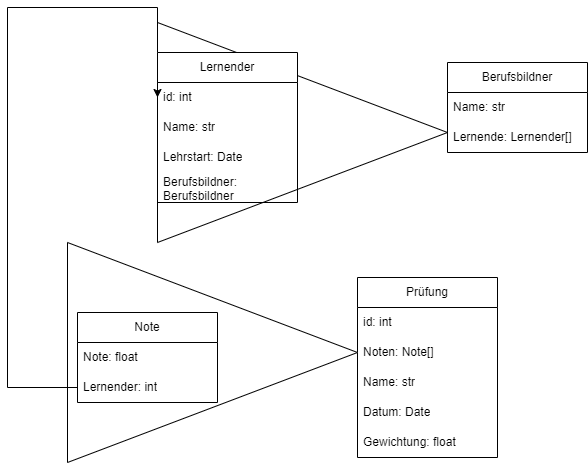

The diagram above was exported from draw.io. Its source (the exported page's mxGraphModel, read from the mxfile embedded in the PNG):
<mxGraphModel dx="739" dy="404" grid="1" gridSize="10" guides="1" tooltips="1" connect="1" arrows="1" fold="1" page="1" pageScale="1" pageWidth="827" pageHeight="1169" math="0" shadow="0">
  <root>
    <mxCell id="0" />
    <mxCell id="1" parent="0" />
    <mxCell id="yvd41NjQFhZ0YwByuSDa-1" value="" style="triangle;whiteSpace=wrap;html=1;rotation=0;" vertex="1" parent="1">
      <mxGeometry x="190" y="120" width="290" height="220" as="geometry" />
    </mxCell>
    <mxCell id="_qujRmSOiFGO-WODLYsL-16" value="Berufsbildner" style="swimlane;fontStyle=0;childLayout=stackLayout;horizontal=1;startSize=30;horizontalStack=0;resizeParent=1;resizeParentMax=0;resizeLast=0;collapsible=1;marginBottom=0;whiteSpace=wrap;html=1;" parent="1" vertex="1">
      <mxGeometry x="480" y="160" width="140" height="90" as="geometry" />
    </mxCell>
    <mxCell id="_qujRmSOiFGO-WODLYsL-18" value="Name: str" style="text;strokeColor=none;fillColor=none;align=left;verticalAlign=middle;spacingLeft=4;spacingRight=4;overflow=hidden;points=[[0,0.5],[1,0.5]];portConstraint=eastwest;rotatable=0;whiteSpace=wrap;html=1;" parent="_qujRmSOiFGO-WODLYsL-16" vertex="1">
      <mxGeometry y="30" width="140" height="30" as="geometry" />
    </mxCell>
    <mxCell id="yvd41NjQFhZ0YwByuSDa-9" value="&lt;div&gt;Lernende:&amp;nbsp;&lt;span style=&quot;background-color: transparent; color: light-dark(rgb(0, 0, 0), rgb(255, 255, 255));&quot;&gt;Lernender&lt;/span&gt;&lt;span style=&quot;background-color: transparent; color: light-dark(rgb(0, 0, 0), rgb(255, 255, 255));&quot;&gt;[]&lt;/span&gt;&lt;/div&gt;" style="text;strokeColor=none;fillColor=none;align=left;verticalAlign=middle;spacingLeft=4;spacingRight=4;overflow=hidden;points=[[0,0.5],[1,0.5]];portConstraint=eastwest;rotatable=0;whiteSpace=wrap;html=1;" vertex="1" parent="_qujRmSOiFGO-WODLYsL-16">
      <mxGeometry y="60" width="140" height="30" as="geometry" />
    </mxCell>
    <mxCell id="_qujRmSOiFGO-WODLYsL-21" value="Prüfung" style="swimlane;fontStyle=0;childLayout=stackLayout;horizontal=1;startSize=30;horizontalStack=0;resizeParent=1;resizeParentMax=0;resizeLast=0;collapsible=1;marginBottom=0;whiteSpace=wrap;html=1;" parent="1" vertex="1">
      <mxGeometry x="390" y="375" width="140" height="180" as="geometry" />
    </mxCell>
    <mxCell id="_qujRmSOiFGO-WODLYsL-22" value="id: int" style="text;strokeColor=none;fillColor=none;align=left;verticalAlign=middle;spacingLeft=4;spacingRight=4;overflow=hidden;points=[[0,0.5],[1,0.5]];portConstraint=eastwest;rotatable=0;whiteSpace=wrap;html=1;" parent="_qujRmSOiFGO-WODLYsL-21" vertex="1">
      <mxGeometry y="30" width="140" height="30" as="geometry" />
    </mxCell>
    <mxCell id="_qujRmSOiFGO-WODLYsL-23" value="Noten: Note[]" style="text;strokeColor=none;fillColor=none;align=left;verticalAlign=middle;spacingLeft=4;spacingRight=4;overflow=hidden;points=[[0,0.5],[1,0.5]];portConstraint=eastwest;rotatable=0;whiteSpace=wrap;html=1;" parent="_qujRmSOiFGO-WODLYsL-21" vertex="1">
      <mxGeometry y="60" width="140" height="30" as="geometry" />
    </mxCell>
    <mxCell id="_qujRmSOiFGO-WODLYsL-24" value="Name: str" style="text;strokeColor=none;fillColor=none;align=left;verticalAlign=middle;spacingLeft=4;spacingRight=4;overflow=hidden;points=[[0,0.5],[1,0.5]];portConstraint=eastwest;rotatable=0;whiteSpace=wrap;html=1;" parent="_qujRmSOiFGO-WODLYsL-21" vertex="1">
      <mxGeometry y="90" width="140" height="30" as="geometry" />
    </mxCell>
    <mxCell id="_qujRmSOiFGO-WODLYsL-25" value="Datum: Date" style="text;strokeColor=none;fillColor=none;align=left;verticalAlign=middle;spacingLeft=4;spacingRight=4;overflow=hidden;points=[[0,0.5],[1,0.5]];portConstraint=eastwest;rotatable=0;whiteSpace=wrap;html=1;" parent="_qujRmSOiFGO-WODLYsL-21" vertex="1">
      <mxGeometry y="120" width="140" height="30" as="geometry" />
    </mxCell>
    <mxCell id="_qujRmSOiFGO-WODLYsL-26" value="&lt;div&gt;Gewichtung: float&lt;/div&gt;" style="text;strokeColor=none;fillColor=none;align=left;verticalAlign=middle;spacingLeft=4;spacingRight=4;overflow=hidden;points=[[0,0.5],[1,0.5]];portConstraint=eastwest;rotatable=0;whiteSpace=wrap;html=1;" parent="_qujRmSOiFGO-WODLYsL-21" vertex="1">
      <mxGeometry y="150" width="140" height="30" as="geometry" />
    </mxCell>
    <mxCell id="yvd41NjQFhZ0YwByuSDa-7" value="" style="triangle;whiteSpace=wrap;html=1;rotation=0;" vertex="1" parent="1">
      <mxGeometry x="100" y="340" width="290" height="220" as="geometry" />
    </mxCell>
    <mxCell id="yvd41NjQFhZ0YwByuSDa-3" value="Note" style="swimlane;fontStyle=0;childLayout=stackLayout;horizontal=1;startSize=30;horizontalStack=0;resizeParent=1;resizeParentMax=0;resizeLast=0;collapsible=1;marginBottom=0;whiteSpace=wrap;html=1;" vertex="1" parent="1">
      <mxGeometry x="110" y="410" width="140" height="90" as="geometry" />
    </mxCell>
    <mxCell id="yvd41NjQFhZ0YwByuSDa-4" value="Note: float" style="text;strokeColor=none;fillColor=none;align=left;verticalAlign=middle;spacingLeft=4;spacingRight=4;overflow=hidden;points=[[0,0.5],[1,0.5]];portConstraint=eastwest;rotatable=0;whiteSpace=wrap;html=1;" vertex="1" parent="yvd41NjQFhZ0YwByuSDa-3">
      <mxGeometry y="30" width="140" height="30" as="geometry" />
    </mxCell>
    <mxCell id="yvd41NjQFhZ0YwByuSDa-6" value="Lernender: int" style="text;strokeColor=none;fillColor=none;align=left;verticalAlign=middle;spacingLeft=4;spacingRight=4;overflow=hidden;points=[[0,0.5],[1,0.5]];portConstraint=eastwest;rotatable=0;whiteSpace=wrap;html=1;" vertex="1" parent="yvd41NjQFhZ0YwByuSDa-3">
      <mxGeometry y="60" width="140" height="30" as="geometry" />
    </mxCell>
    <mxCell id="yvd41NjQFhZ0YwByuSDa-8" style="edgeStyle=orthogonalEdgeStyle;rounded=0;orthogonalLoop=1;jettySize=auto;html=1;entryX=0;entryY=0.5;entryDx=0;entryDy=0;" edge="1" parent="1" source="yvd41NjQFhZ0YwByuSDa-6" target="_qujRmSOiFGO-WODLYsL-3">
      <mxGeometry relative="1" as="geometry">
        <Array as="points">
          <mxPoint x="40" y="485" />
          <mxPoint x="40" y="105" />
        </Array>
      </mxGeometry>
    </mxCell>
    <mxCell id="_qujRmSOiFGO-WODLYsL-1" value="Lernender" style="swimlane;fontStyle=0;childLayout=stackLayout;horizontal=1;startSize=30;horizontalStack=0;resizeParent=1;resizeParentMax=0;resizeLast=0;collapsible=1;marginBottom=0;whiteSpace=wrap;html=1;" parent="1" vertex="1">
      <mxGeometry x="190" y="150" width="140" height="150" as="geometry" />
    </mxCell>
    <mxCell id="_qujRmSOiFGO-WODLYsL-3" value="id: int" style="text;strokeColor=none;fillColor=none;align=left;verticalAlign=middle;spacingLeft=4;spacingRight=4;overflow=hidden;points=[[0,0.5],[1,0.5]];portConstraint=eastwest;rotatable=0;whiteSpace=wrap;html=1;" parent="_qujRmSOiFGO-WODLYsL-1" vertex="1">
      <mxGeometry y="30" width="140" height="30" as="geometry" />
    </mxCell>
    <mxCell id="_qujRmSOiFGO-WODLYsL-10" value="Name: str" style="text;strokeColor=none;fillColor=none;align=left;verticalAlign=middle;spacingLeft=4;spacingRight=4;overflow=hidden;points=[[0,0.5],[1,0.5]];portConstraint=eastwest;rotatable=0;whiteSpace=wrap;html=1;" parent="_qujRmSOiFGO-WODLYsL-1" vertex="1">
      <mxGeometry y="60" width="140" height="30" as="geometry" />
    </mxCell>
    <mxCell id="_qujRmSOiFGO-WODLYsL-4" value="Lehrstart: Date" style="text;strokeColor=none;fillColor=none;align=left;verticalAlign=middle;spacingLeft=4;spacingRight=4;overflow=hidden;points=[[0,0.5],[1,0.5]];portConstraint=eastwest;rotatable=0;whiteSpace=wrap;html=1;" parent="_qujRmSOiFGO-WODLYsL-1" vertex="1">
      <mxGeometry y="90" width="140" height="30" as="geometry" />
    </mxCell>
    <mxCell id="_qujRmSOiFGO-WODLYsL-5" value="Berufsbildner: Berufsbildner" style="text;strokeColor=none;fillColor=none;align=left;verticalAlign=middle;spacingLeft=4;spacingRight=4;overflow=hidden;points=[[0,0.5],[1,0.5]];portConstraint=eastwest;rotatable=0;whiteSpace=wrap;html=1;" parent="_qujRmSOiFGO-WODLYsL-1" vertex="1">
      <mxGeometry y="120" width="140" height="30" as="geometry" />
    </mxCell>
  </root>
</mxGraphModel>